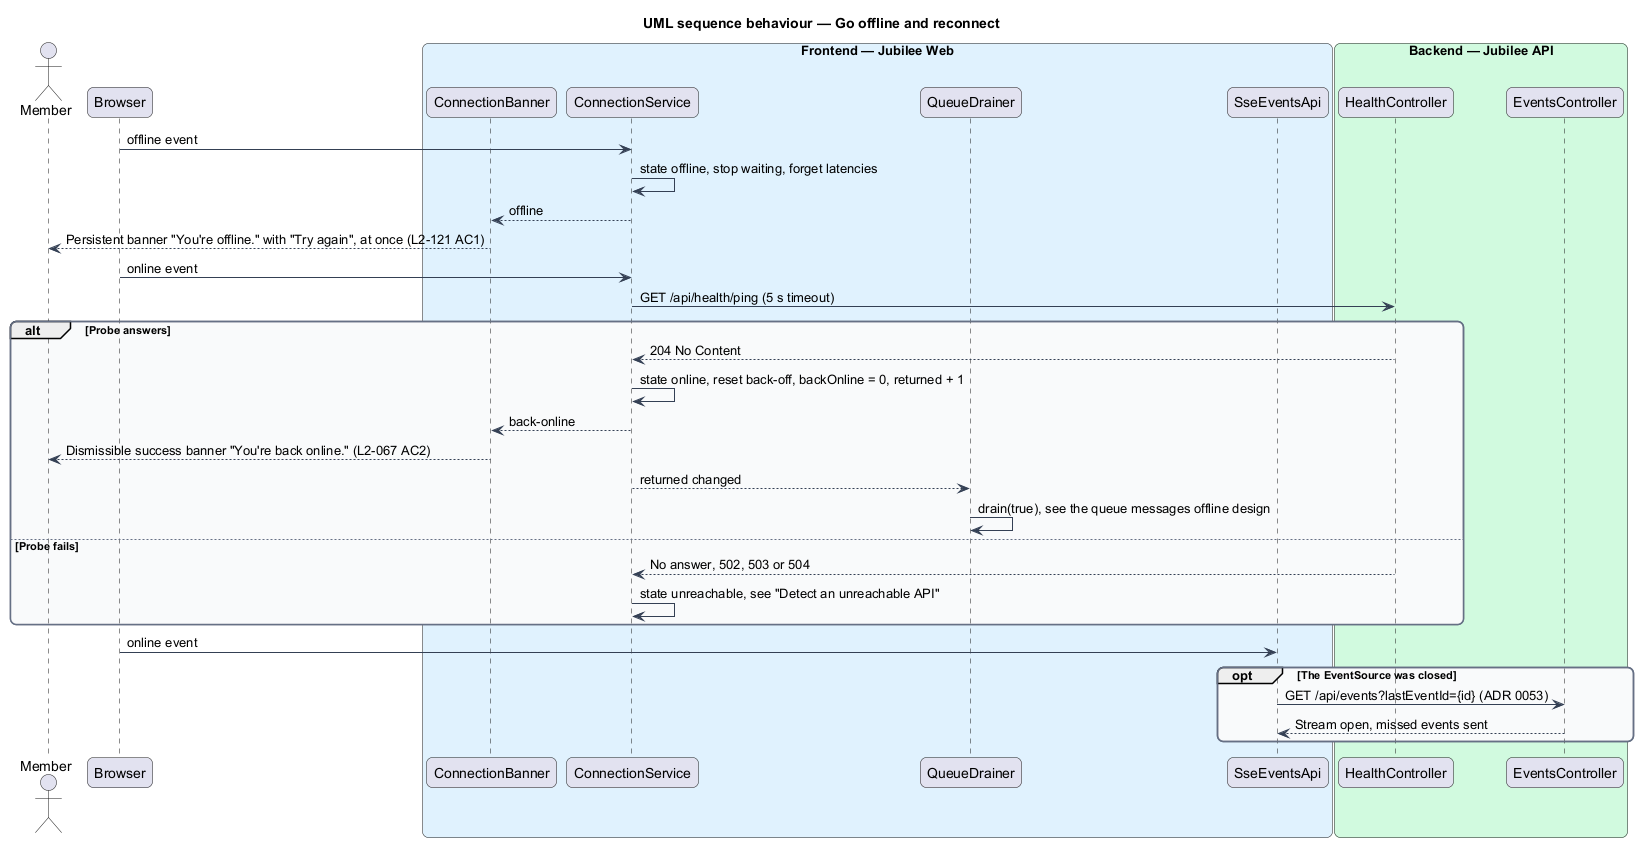

The diagram above was rendered by PlantUML. Its source (embedded in the PNG):
@startuml
title UML sequence behaviour — Go offline and reconnect
skinparam backgroundColor #FFFFFF
skinparam shadowing false
skinparam roundcorner 12
skinparam defaultFontName Arial
skinparam ArrowColor #344054
skinparam rectangle {
  BorderColor #344054
  FontColor #101828
}
skinparam package {
  BorderColor #667085
  FontColor #101828
  BackgroundColor #F9FAFB
}
actor "Member" as actor
participant "Browser" as browser
box "Frontend — Jubilee Web" #E0F2FE
  participant "ConnectionBanner" as banner
  participant "ConnectionService" as conn
  participant "QueueDrainer" as drainer
  participant "SseEventsApi" as sse
end box
box "Backend — Jubilee API" #D1FADF
  participant "HealthController" as health
  participant "EventsController" as events
end box
browser -> conn : offline event
conn -> conn : state offline, stop waiting, forget latencies
conn --> banner : offline
banner --> actor : Persistent banner "You're offline." with "Try again", at once (L2-121 AC1)
browser -> conn : online event
conn -> health : GET /api/health/ping (5 s timeout)
alt Probe answers
  health --> conn : 204 No Content
  conn -> conn : state online, reset back-off, backOnline = 0, returned + 1
  conn --> banner : back-online
  banner --> actor : Dismissible success banner "You're back online." (L2-067 AC2)
  conn --> drainer : returned changed
  drainer -> drainer : drain(true), see the queue messages offline design
else Probe fails
  health --> conn : No answer, 502, 503 or 504
  conn -> conn : state unreachable, see "Detect an unreachable API"
end
browser -> sse : online event
opt The EventSource was closed
  sse -> events : GET /api/events?lastEventId={id} (ADR 0053)
  events --> sse : Stream open, missed events sent
end
@enduml